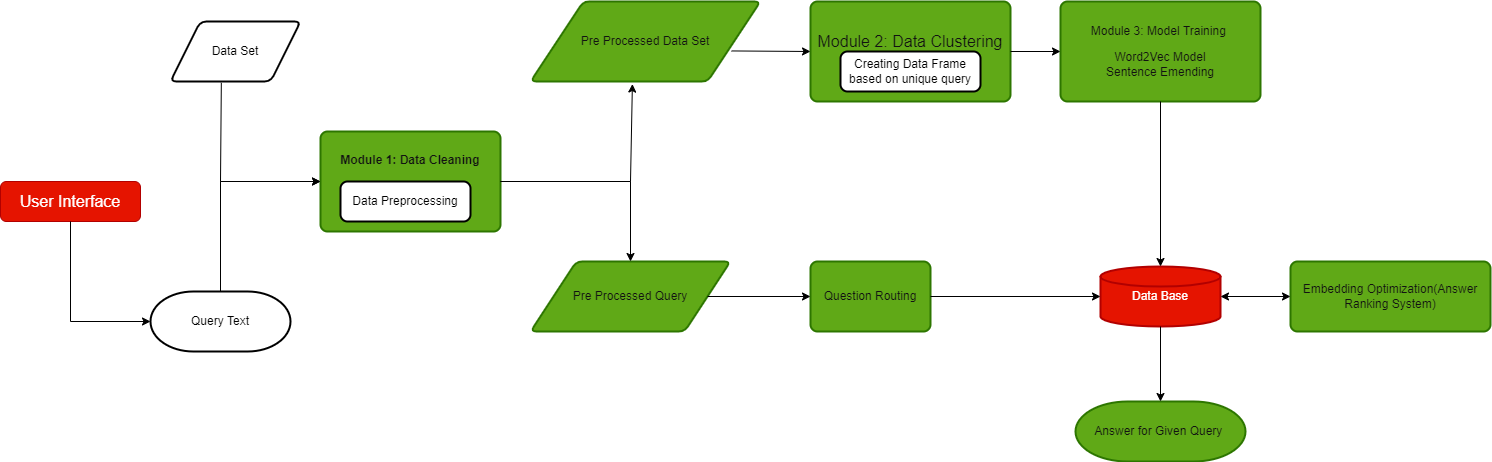

The diagram above was exported from draw.io. Its source (the exported page's mxGraphModel, read from the mxfile embedded in the PNG):
<mxGraphModel dx="2272" dy="727" grid="1" gridSize="10" guides="1" tooltips="1" connect="1" arrows="1" fold="1" page="1" pageScale="1" pageWidth="850" pageHeight="1100" math="0" shadow="0">
  <root>
    <mxCell id="0" />
    <mxCell id="1" parent="0" />
    <mxCell id="2aE2S-_zSF7j3_uHQkv3-2" value="Query Text" style="strokeWidth=2;html=1;shape=mxgraph.flowchart.terminator;whiteSpace=wrap;" vertex="1" parent="1">
      <mxGeometry x="60" y="450" width="140" height="60" as="geometry" />
    </mxCell>
    <mxCell id="2aE2S-_zSF7j3_uHQkv3-3" value="Data Set" style="shape=parallelogram;html=1;strokeWidth=2;perimeter=parallelogramPerimeter;whiteSpace=wrap;rounded=1;arcSize=12;size=0.23;" vertex="1" parent="1">
      <mxGeometry x="80" y="180" width="130" height="60" as="geometry" />
    </mxCell>
    <mxCell id="2aE2S-_zSF7j3_uHQkv3-4" value="&lt;b&gt;&lt;font color=&quot;#121212&quot;&gt;Module 1: Data Cleaning&lt;br&gt;&lt;br&gt;&lt;br&gt;&lt;span style=&quot;font-family: monospace; font-size: 0px; text-align: start;&quot;&gt;%3CmxGraphModel%3E%3Croot%3E%3CmxCell%20id%3D%220%22%2F%3E%3CmxCell%20id%3D%221%22%20parent%3D%220%22%2F%3E%3CmxCell%20id%3D%222%22%20value%3D%22%22%20style%3D%22rounded%3D1%3BwhiteSpace%3Dwrap%3Bhtml%3D1%3BabsoluteArcSize%3D1%3BarcSize%3D14%3BstrokeWidth%3D2%3B%22%20vertex%3D%221%22%20parent%3D%221%22%3E%3CmxGeometry%20x%3D%22370%22%20y%3D%22260%22%20width%3D%22100%22%20height%3D%2230%22%20as%3D%22geometry%22%2F%3E%3C%2FmxCell%3E%3C%2Froot%3E%3C%2FmxGraphModel%3E&lt;/span&gt;&lt;/font&gt;&lt;/b&gt;" style="rounded=1;whiteSpace=wrap;html=1;absoluteArcSize=1;arcSize=14;strokeWidth=2;fillColor=#60a917;fontColor=#ffffff;strokeColor=#2D7600;" vertex="1" parent="1">
      <mxGeometry x="230" y="290" width="180" height="100" as="geometry" />
    </mxCell>
    <mxCell id="2aE2S-_zSF7j3_uHQkv3-5" value="Data Preprocessing" style="rounded=1;whiteSpace=wrap;html=1;absoluteArcSize=1;arcSize=14;strokeWidth=2;" vertex="1" parent="1">
      <mxGeometry x="250" y="340" width="130" height="40" as="geometry" />
    </mxCell>
    <mxCell id="2aE2S-_zSF7j3_uHQkv3-7" value="&lt;font color=&quot;#121212&quot;&gt;Pre Processed Query&lt;/font&gt;" style="shape=parallelogram;html=1;strokeWidth=2;perimeter=parallelogramPerimeter;whiteSpace=wrap;rounded=1;arcSize=12;size=0.23;fillColor=#60a917;fontColor=#ffffff;strokeColor=#2D7600;" vertex="1" parent="1">
      <mxGeometry x="440" y="420" width="200" height="70" as="geometry" />
    </mxCell>
    <mxCell id="2aE2S-_zSF7j3_uHQkv3-8" value="&lt;font color=&quot;#121212&quot;&gt;Pre Processed Data Set&lt;/font&gt;" style="shape=parallelogram;html=1;strokeWidth=2;perimeter=parallelogramPerimeter;whiteSpace=wrap;rounded=1;arcSize=12;size=0.23;fillColor=#60a917;fontColor=#ffffff;strokeColor=#2D7600;" vertex="1" parent="1">
      <mxGeometry x="440" y="160" width="230" height="80" as="geometry" />
    </mxCell>
    <mxCell id="2aE2S-_zSF7j3_uHQkv3-11" value="&lt;font style=&quot;font-size: 16px;&quot; color=&quot;#121212&quot;&gt;Module 2: Data Clustering&lt;br&gt;&lt;br&gt;&lt;/font&gt;" style="rounded=1;whiteSpace=wrap;html=1;absoluteArcSize=1;arcSize=14;strokeWidth=2;fillColor=#60a917;fontColor=#ffffff;strokeColor=#2D7600;" vertex="1" parent="1">
      <mxGeometry x="720" y="160" width="200" height="100" as="geometry" />
    </mxCell>
    <mxCell id="2aE2S-_zSF7j3_uHQkv3-12" value="Creating Data Frame based on unique query" style="rounded=1;whiteSpace=wrap;html=1;absoluteArcSize=1;arcSize=14;strokeWidth=2;" vertex="1" parent="1">
      <mxGeometry x="750" y="210" width="140" height="40" as="geometry" />
    </mxCell>
    <mxCell id="2aE2S-_zSF7j3_uHQkv3-14" value="&lt;font color=&quot;#121212&quot;&gt;Module 3: Model Training&amp;nbsp;&lt;br&gt;&lt;/font&gt;&lt;p style=&quot;margin-bottom: 0.0001pt;&quot; align=&quot;center&quot; class=&quot;MsoNormal&quot;&gt;&lt;font color=&quot;#121212&quot;&gt;Word2Vec Model&lt;/font&gt;&lt;/p&gt;&lt;span style=&quot;background-color: initial;&quot;&gt;&lt;font color=&quot;#121212&quot;&gt;Sentence Emending&lt;/font&gt;&lt;/span&gt;" style="rounded=1;whiteSpace=wrap;html=1;absoluteArcSize=1;arcSize=14;strokeWidth=2;fillColor=#60a917;fontColor=#ffffff;strokeColor=#2D7600;" vertex="1" parent="1">
      <mxGeometry x="970" y="160" width="200" height="100" as="geometry" />
    </mxCell>
    <mxCell id="2aE2S-_zSF7j3_uHQkv3-16" value="&lt;font color=&quot;#121212&quot;&gt;Embedding Optimization(Answer Ranking System)&lt;/font&gt;" style="rounded=1;whiteSpace=wrap;html=1;absoluteArcSize=1;arcSize=14;strokeWidth=2;fillColor=#60a917;fontColor=#ffffff;strokeColor=#2D7600;" vertex="1" parent="1">
      <mxGeometry x="1200" y="420" width="200" height="70" as="geometry" />
    </mxCell>
    <mxCell id="2aE2S-_zSF7j3_uHQkv3-17" value="Data Base" style="strokeWidth=2;html=1;shape=mxgraph.flowchart.database;whiteSpace=wrap;fillColor=#e51400;fontColor=#ffffff;strokeColor=#B20000;" vertex="1" parent="1">
      <mxGeometry x="1010" y="425" width="120" height="60" as="geometry" />
    </mxCell>
    <mxCell id="2aE2S-_zSF7j3_uHQkv3-18" value="&lt;font color=&quot;#121212&quot;&gt;Question Routing&lt;/font&gt;" style="rounded=1;whiteSpace=wrap;html=1;absoluteArcSize=1;arcSize=14;strokeWidth=2;fillColor=#60a917;fontColor=#ffffff;strokeColor=#2D7600;" vertex="1" parent="1">
      <mxGeometry x="720" y="420" width="120" height="70" as="geometry" />
    </mxCell>
    <mxCell id="2aE2S-_zSF7j3_uHQkv3-23" value="&lt;font color=&quot;#121212&quot;&gt;Answer for Given Query&amp;nbsp;&lt;/font&gt;" style="strokeWidth=2;html=1;shape=mxgraph.flowchart.terminator;whiteSpace=wrap;fillColor=#60a917;fontColor=#ffffff;strokeColor=#2D7600;" vertex="1" parent="1">
      <mxGeometry x="985" y="560" width="170" height="60" as="geometry" />
    </mxCell>
    <mxCell id="2aE2S-_zSF7j3_uHQkv3-24" value="User Interface" style="rounded=1;whiteSpace=wrap;html=1;fontSize=16;fontColor=#ffffff;fillColor=#e51400;strokeColor=#B20000;" vertex="1" parent="1">
      <mxGeometry x="-90" y="340" width="140" height="40" as="geometry" />
    </mxCell>
    <mxCell id="2aE2S-_zSF7j3_uHQkv3-29" value="" style="endArrow=classic;html=1;rounded=0;exitX=0.874;exitY=0.618;exitDx=0;exitDy=0;exitPerimeter=0;entryX=0;entryY=0.5;entryDx=0;entryDy=0;" edge="1" parent="1" source="2aE2S-_zSF7j3_uHQkv3-8" target="2aE2S-_zSF7j3_uHQkv3-11">
      <mxGeometry width="50" height="50" relative="1" as="geometry">
        <mxPoint x="670" y="220" as="sourcePoint" />
        <mxPoint x="720" y="170" as="targetPoint" />
      </mxGeometry>
    </mxCell>
    <mxCell id="2aE2S-_zSF7j3_uHQkv3-31" value="" style="endArrow=classic;html=1;rounded=0;exitX=1;exitY=0.5;exitDx=0;exitDy=0;entryX=0;entryY=0.5;entryDx=0;entryDy=0;" edge="1" parent="1" source="2aE2S-_zSF7j3_uHQkv3-11" target="2aE2S-_zSF7j3_uHQkv3-14">
      <mxGeometry width="50" height="50" relative="1" as="geometry">
        <mxPoint x="930" y="50" as="sourcePoint" />
        <mxPoint x="670" y="525" as="targetPoint" />
      </mxGeometry>
    </mxCell>
    <mxCell id="2aE2S-_zSF7j3_uHQkv3-32" value="" style="endArrow=classic;html=1;rounded=0;exitX=1;exitY=0.5;exitDx=0;exitDy=0;" edge="1" parent="1" source="2aE2S-_zSF7j3_uHQkv3-7" target="2aE2S-_zSF7j3_uHQkv3-18">
      <mxGeometry width="50" height="50" relative="1" as="geometry">
        <mxPoint x="560" y="390" as="sourcePoint" />
        <mxPoint x="610" y="340" as="targetPoint" />
      </mxGeometry>
    </mxCell>
    <mxCell id="2aE2S-_zSF7j3_uHQkv3-35" value="" style="endArrow=classic;html=1;rounded=0;exitX=0.5;exitY=1;exitDx=0;exitDy=0;entryX=0.5;entryY=0;entryDx=0;entryDy=0;entryPerimeter=0;" edge="1" parent="1" source="2aE2S-_zSF7j3_uHQkv3-14" target="2aE2S-_zSF7j3_uHQkv3-17">
      <mxGeometry width="50" height="50" relative="1" as="geometry">
        <mxPoint x="1045" y="365" as="sourcePoint" />
        <mxPoint x="1095" y="315" as="targetPoint" />
      </mxGeometry>
    </mxCell>
    <mxCell id="2aE2S-_zSF7j3_uHQkv3-36" value="" style="endArrow=classic;html=1;rounded=0;exitX=1;exitY=0.5;exitDx=0;exitDy=0;entryX=0;entryY=0.5;entryDx=0;entryDy=0;entryPerimeter=0;" edge="1" parent="1" source="2aE2S-_zSF7j3_uHQkv3-18" target="2aE2S-_zSF7j3_uHQkv3-17">
      <mxGeometry width="50" height="50" relative="1" as="geometry">
        <mxPoint x="870" y="460" as="sourcePoint" />
        <mxPoint x="920" y="410" as="targetPoint" />
      </mxGeometry>
    </mxCell>
    <mxCell id="2aE2S-_zSF7j3_uHQkv3-37" value="" style="endArrow=classic;startArrow=classic;html=1;rounded=0;exitX=1;exitY=0.5;exitDx=0;exitDy=0;exitPerimeter=0;entryX=0;entryY=0.5;entryDx=0;entryDy=0;" edge="1" parent="1" source="2aE2S-_zSF7j3_uHQkv3-17" target="2aE2S-_zSF7j3_uHQkv3-16">
      <mxGeometry width="50" height="50" relative="1" as="geometry">
        <mxPoint x="1130" y="385" as="sourcePoint" />
        <mxPoint x="1180" y="335" as="targetPoint" />
      </mxGeometry>
    </mxCell>
    <mxCell id="2aE2S-_zSF7j3_uHQkv3-39" value="" style="endArrow=classic;html=1;rounded=0;exitX=0.5;exitY=1;exitDx=0;exitDy=0;exitPerimeter=0;entryX=0.5;entryY=0;entryDx=0;entryDy=0;entryPerimeter=0;" edge="1" parent="1" source="2aE2S-_zSF7j3_uHQkv3-17" target="2aE2S-_zSF7j3_uHQkv3-23">
      <mxGeometry width="50" height="50" relative="1" as="geometry">
        <mxPoint x="1110" y="540" as="sourcePoint" />
        <mxPoint x="1160" y="490" as="targetPoint" />
      </mxGeometry>
    </mxCell>
    <mxCell id="2aE2S-_zSF7j3_uHQkv3-41" value="" style="endArrow=classic;html=1;rounded=0;exitX=1;exitY=0.5;exitDx=0;exitDy=0;entryX=0.5;entryY=0;entryDx=0;entryDy=0;" edge="1" parent="1" source="2aE2S-_zSF7j3_uHQkv3-4" target="2aE2S-_zSF7j3_uHQkv3-7">
      <mxGeometry width="50" height="50" relative="1" as="geometry">
        <mxPoint x="590" y="390" as="sourcePoint" />
        <mxPoint x="640" y="340" as="targetPoint" />
        <Array as="points">
          <mxPoint x="540" y="340" />
        </Array>
      </mxGeometry>
    </mxCell>
    <mxCell id="2aE2S-_zSF7j3_uHQkv3-42" value="" style="endArrow=classic;html=1;rounded=0;exitX=1;exitY=0.5;exitDx=0;exitDy=0;entryX=0.443;entryY=1.032;entryDx=0;entryDy=0;entryPerimeter=0;" edge="1" parent="1" source="2aE2S-_zSF7j3_uHQkv3-4" target="2aE2S-_zSF7j3_uHQkv3-8">
      <mxGeometry width="50" height="50" relative="1" as="geometry">
        <mxPoint x="425" y="330" as="sourcePoint" />
        <mxPoint x="475" y="280" as="targetPoint" />
        <Array as="points">
          <mxPoint x="540" y="340" />
        </Array>
      </mxGeometry>
    </mxCell>
    <mxCell id="2aE2S-_zSF7j3_uHQkv3-43" value="" style="endArrow=classic;html=1;rounded=0;exitX=0.5;exitY=0;exitDx=0;exitDy=0;exitPerimeter=0;" edge="1" parent="1" source="2aE2S-_zSF7j3_uHQkv3-2">
      <mxGeometry width="50" height="50" relative="1" as="geometry">
        <mxPoint x="590" y="390" as="sourcePoint" />
        <mxPoint x="230" y="340" as="targetPoint" />
        <Array as="points">
          <mxPoint x="130" y="340" />
        </Array>
      </mxGeometry>
    </mxCell>
    <mxCell id="2aE2S-_zSF7j3_uHQkv3-44" value="" style="endArrow=classic;html=1;rounded=0;exitX=0.391;exitY=1.021;exitDx=0;exitDy=0;exitPerimeter=0;entryX=0;entryY=0.5;entryDx=0;entryDy=0;" edge="1" parent="1" source="2aE2S-_zSF7j3_uHQkv3-3" target="2aE2S-_zSF7j3_uHQkv3-4">
      <mxGeometry width="50" height="50" relative="1" as="geometry">
        <mxPoint x="160" y="280" as="sourcePoint" />
        <mxPoint x="640" y="340" as="targetPoint" />
        <Array as="points">
          <mxPoint x="130" y="340" />
        </Array>
      </mxGeometry>
    </mxCell>
    <mxCell id="2aE2S-_zSF7j3_uHQkv3-45" value="" style="endArrow=classic;html=1;rounded=0;entryX=0;entryY=0.5;entryDx=0;entryDy=0;entryPerimeter=0;exitX=0.5;exitY=1;exitDx=0;exitDy=0;" edge="1" parent="1" source="2aE2S-_zSF7j3_uHQkv3-24" target="2aE2S-_zSF7j3_uHQkv3-2">
      <mxGeometry width="50" height="50" relative="1" as="geometry">
        <mxPoint x="-45" y="460" as="sourcePoint" />
        <mxPoint x="20" y="440" as="targetPoint" />
        <Array as="points">
          <mxPoint x="-20" y="480" />
        </Array>
      </mxGeometry>
    </mxCell>
  </root>
</mxGraphModel>